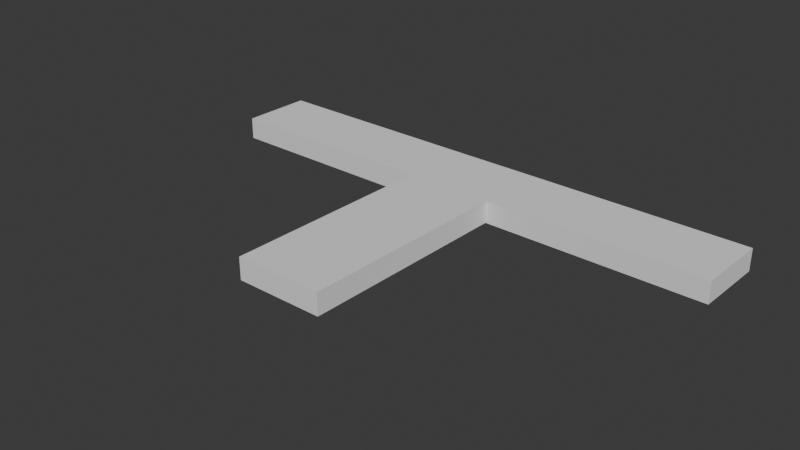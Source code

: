 # Source: dock.blend  (saved by Blender 5.1.30; exported with 4.5.12 LTS)
import bpy
from mathutils import Matrix  # noqa: F401  (used for matrix-valued properties, if any)

bpy.ops.wm.read_factory_settings(use_empty=True)
scene = bpy.context.scene
scene.name = 'Scene'

# ---- collections
col_collection = bpy.data.collections.new('Collection'); scene.collection.children.link(col_collection)

# ---- world
world_world = bpy.data.worlds.new('World'); scene.world = world_world
world_world.use_nodes = True; world_world.node_tree.nodes.clear()
_N = world_world.node_tree.nodes; _L = world_world.node_tree.links
n0 = _N.new('ShaderNodeOutputWorld'); n0.name = 'World Output'; n0.location = (200, 100)
n1 = _N.new('ShaderNodeBackground'); n1.name = 'Background'; n1.location = (-200, 100)
n1.inputs[0].default_value = (0.05088, 0.05088, 0.05088, 1.0)
_L.new(n1.outputs[0], n0.inputs[0])
n0.is_active_output = True
world_world.color = (0.05088, 0.05088, 0.05088)
world_world.sun_shadow_jitter_overblur = 0.0

# ---- meshes
me_cube = bpy.data.meshes.new('Cube')
me_cube.from_pydata([(2.0, -0.01745, 0.0), (2.0, -0.01745, 1.0), (-2.0, 0.01745, 0.0), (-2.0, 0.01745, 1.0), (2.349, 12.98, 0.0), (2.349, 12.98, 1.0), (-1.651, 13.02, 0.0), (-1.651, 13.02, 1.0), (-1.738, 9.766, 0.0), (-1.738, 9.766, 1.0), (2.261, 9.731, 0.0), (2.261, 9.731, 1.0), (12.35, 12.85, 1.0), (12.35, 12.85, 0.0), (12.26, 9.597, 0.0), (12.26, 9.597, 1.0), (-11.74, 9.901, 1.0), (-11.65, 13.15, 1.0), (-11.65, 13.15, 0.0), (-11.74, 9.901, 0.0)], [], [(0, 1, 3, 2), (8, 9, 16, 19), (6, 7, 5, 4), (10, 11, 1, 0), (8, 6, 4, 10), (9, 3, 1, 11), (7, 9, 11, 5), (2, 8, 10, 0), (5, 11, 15, 12), (2, 3, 9, 8), (13, 12, 15, 14), (4, 5, 12, 13), (11, 10, 14, 15), (10, 4, 13, 14), (19, 16, 17, 18), (7, 6, 18, 17), (9, 7, 17, 16), (6, 8, 19, 18)])
_uv = me_cube.uv_layers.new(name='UVMap')
_uv.uv.foreach_set('vector', [0.9588, -1.409, 0.9588, -1.076, -0.3698, -1.076, -0.3698, -1.409, -0.2828, -1.409, -0.2828, -1.076, -3.604, -1.076, -3.604, -1.409, -0.2538, -1.409, -0.2538, -1.076, 1.075, -1.076, 1.075, -1.409, 3.527, -1.409, 3.527, -1.076, 0.2887, -1.076, 0.2887, -1.409, -0.2828, 1.836, -0.2538, 2.915, 1.075, 2.904, 1.046, 1.824, -0.2828, 1.836, -0.3698, -1.403, 0.9588, -1.414, 1.046, 1.824, -0.2538, 2.915, -0.2828, 1.836, 1.046, 1.824, 1.075, 2.904, -0.3698, -1.403, -0.2828, 1.836, 1.046, 1.824, 0.9588, -1.414, 1.075, 2.904, 1.046, 1.824, 4.367, 1.779, 4.396, 2.859, 0.3003, -1.409, 0.3003, -1.076, 3.539, -1.076, 3.539, -1.409, 4.562, -1.409, 4.562, -1.076, 3.483, -1.076, 3.483, -1.409, 1.075, -1.409, 1.075, -1.076, 4.396, -1.076, 4.396, -1.409, 1.046, -1.076, 1.046, -1.409, 4.367, -1.409, 4.367, -1.076, 1.046, 1.824, 1.075, 2.904, 4.396, 2.859, 4.367, 1.779, 3.583, -1.409, 3.583, -1.076, 4.663, -1.076, 4.663, -1.409, -0.2538, -1.076, -0.2538, -1.409, -3.575, -1.409, -3.575, -1.076, -0.2828, 1.836, -0.2538, 2.915, -3.575, 2.96, -3.604, 1.88, -0.2538, 2.915, -0.2828, 1.836, -3.604, 1.88, -3.575, 2.96])
me_cube.update()

# ---- objects
ob_cube = bpy.data.objects.new('Cube', me_cube)

# ---- transforms, parenting, visibility, modifiers, constraints
ob_cube.location = (0.0, 0.0, 0.0)

# ---- collection membership
col_collection.objects.link(ob_cube)

# ---- scene / render settings (as saved in the file)
scene.frame_start = 1; scene.frame_end = 250; scene.frame_set(1)
scene.render.engine = 'BLENDER_EEVEE_NEXT'
scene.render.bake_bias = 0.0
scene.render.bake_samples = 0
scene.cycles.sampling_pattern = 'TABULATED_SOBOL'
scene.eevee.use_volume_custom_range = False
bpy.context.view_layer.update()

# ---- added for rendering (the .blend has no active camera and no usable light): camera, sun
cam_auto = bpy.data.cameras.new('AutoCamera')
cam_auto.lens = 50.0
cam_auto.sensor_width = 36.0
cam_auto.clip_end = 1000.0
ob_auto_camera = bpy.data.objects.new('AutoCamera', cam_auto)
scene.collection.objects.link(ob_auto_camera)
ob_auto_camera.location = (25.7176, -23.9283, 20.8297)
ob_auto_camera.rotation_euler = (1.09748, -7.21219e-08, 0.694738)
scene.camera = ob_auto_camera
light_auto_sun = bpy.data.lights.new('AutoSun', 'SUN')
light_auto_sun.energy = 3.0
light_auto_sun.angle = 0.0523599
ob_auto_sun = bpy.data.objects.new('AutoSun', light_auto_sun)
scene.collection.objects.link(ob_auto_sun)
ob_auto_sun.rotation_euler = (0.872665, 0.174533, 0.523599)
bpy.context.view_layer.update()
